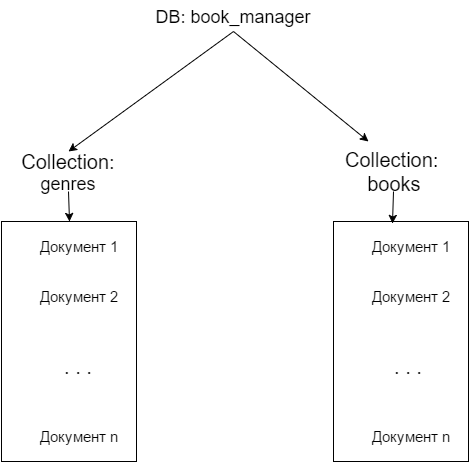

The diagram above was exported from draw.io. Its source (the exported page's mxGraphModel, read from the mxfile embedded in the PNG):
<mxGraphModel dx="1430" dy="769" grid="1" gridSize="10" guides="1" tooltips="1" connect="1" arrows="1" fold="1" page="1" pageScale="1" pageWidth="826" pageHeight="1169" background="#ffffff" math="0" shadow="0">
  <root>
    <mxCell id="0" />
    <mxCell id="1" parent="0" />
    <mxCell id="15" value="" style="whiteSpace=wrap;html=1;" vertex="1" parent="1">
      <mxGeometry x="148" y="350" width="135" height="240" as="geometry" />
    </mxCell>
    <mxCell id="2" value="&lt;font style=&quot;font-size: 18px&quot;&gt;DB: book_manager&lt;/font&gt;" style="text;html=1;strokeColor=none;fillColor=none;align=center;verticalAlign=middle;whiteSpace=wrap;" vertex="1" parent="1">
      <mxGeometry x="300" y="130" width="160" height="30" as="geometry" />
    </mxCell>
    <mxCell id="3" value="&lt;font style=&quot;font-size: 20px&quot;&gt;Collection:&lt;/font&gt;&lt;div&gt;&lt;font size=&quot;4&quot;&gt;genres&lt;/font&gt;&lt;/div&gt;" style="text;html=1;strokeColor=none;fillColor=none;align=center;verticalAlign=middle;whiteSpace=wrap;" vertex="1" parent="1">
      <mxGeometry x="160" y="280" width="110" height="40" as="geometry" />
    </mxCell>
    <UserObject label="&lt;font style=&quot;font-size: 20px&quot;&gt;Collection:&lt;/font&gt;&lt;div&gt;&lt;font style=&quot;font-size: 20px&quot;&gt;&amp;nbsp; &amp;nbsp; books&lt;/font&gt;&lt;/div&gt;" link="Colletction:genres" id="4">
      <mxCell style="text;html=1;" vertex="1" parent="1">
        <mxGeometry x="490" y="270" width="100" height="50" as="geometry" />
      </mxCell>
    </UserObject>
    <mxCell id="5" value="" style="endArrow=classic;html=1;exitX=0.5;exitY=1;entryX=0.5;entryY=0;" edge="1" parent="1" source="2" target="3">
      <mxGeometry width="50" height="50" relative="1" as="geometry">
        <mxPoint x="230" y="470" as="sourcePoint" />
        <mxPoint x="280" y="420" as="targetPoint" />
      </mxGeometry>
    </mxCell>
    <mxCell id="6" value="" style="endArrow=classic;html=1;exitX=0.5;exitY=1;entryX=0.25;entryY=0;" edge="1" parent="1" source="2" target="4">
      <mxGeometry width="50" height="50" relative="1" as="geometry">
        <mxPoint x="350" y="320" as="sourcePoint" />
        <mxPoint x="400" y="270" as="targetPoint" />
      </mxGeometry>
    </mxCell>
    <mxCell id="7" value="&lt;font style=&quot;font-size: 15px&quot;&gt;Документ 1&lt;/font&gt;" style="text;html=1;strokeColor=none;fillColor=none;align=center;verticalAlign=middle;whiteSpace=wrap;" vertex="1" parent="1">
      <mxGeometry x="180" y="360" width="90" height="30" as="geometry" />
    </mxCell>
    <mxCell id="9" value="&lt;font style=&quot;font-size: 15px&quot;&gt;Документ 2&lt;/font&gt;" style="text;html=1;strokeColor=none;fillColor=none;align=center;verticalAlign=middle;whiteSpace=wrap;" vertex="1" parent="1">
      <mxGeometry x="180" y="410" width="90" height="30" as="geometry" />
    </mxCell>
    <mxCell id="11" value="&lt;font style=&quot;font-size: 15px&quot;&gt;Документ n&lt;/font&gt;" style="text;html=1;strokeColor=none;fillColor=none;align=center;verticalAlign=middle;whiteSpace=wrap;" vertex="1" parent="1">
      <mxGeometry x="180" y="550" width="90" height="30" as="geometry" />
    </mxCell>
    <mxCell id="13" value="&lt;font style=&quot;font-size: 20px&quot;&gt;. . .&lt;/font&gt;" style="text;html=1;strokeColor=none;fillColor=none;align=center;verticalAlign=middle;whiteSpace=wrap;" vertex="1" parent="1">
      <mxGeometry x="180" y="480" width="90" height="30" as="geometry" />
    </mxCell>
    <mxCell id="17" value="" style="endArrow=classic;html=1;exitX=0.5;exitY=1;entryX=0.5;entryY=0;" edge="1" parent="1" source="3" target="15">
      <mxGeometry width="50" height="50" relative="1" as="geometry">
        <mxPoint x="330" y="450" as="sourcePoint" />
        <mxPoint x="380" y="400" as="targetPoint" />
      </mxGeometry>
    </mxCell>
    <mxCell id="20" value="" style="whiteSpace=wrap;html=1;" vertex="1" parent="1">
      <mxGeometry x="480" y="350" width="135" height="240" as="geometry" />
    </mxCell>
    <mxCell id="21" value="&lt;font style=&quot;font-size: 15px&quot;&gt;Документ 1&lt;/font&gt;" style="text;html=1;strokeColor=none;fillColor=none;align=center;verticalAlign=middle;whiteSpace=wrap;" vertex="1" parent="1">
      <mxGeometry x="512" y="360" width="90" height="30" as="geometry" />
    </mxCell>
    <mxCell id="22" value="&lt;font style=&quot;font-size: 15px&quot;&gt;Документ 2&lt;/font&gt;" style="text;html=1;strokeColor=none;fillColor=none;align=center;verticalAlign=middle;whiteSpace=wrap;" vertex="1" parent="1">
      <mxGeometry x="512" y="410" width="90" height="30" as="geometry" />
    </mxCell>
    <mxCell id="23" value="&lt;font style=&quot;font-size: 15px&quot;&gt;Документ n&lt;/font&gt;" style="text;html=1;strokeColor=none;fillColor=none;align=center;verticalAlign=middle;whiteSpace=wrap;" vertex="1" parent="1">
      <mxGeometry x="512" y="550" width="90" height="30" as="geometry" />
    </mxCell>
    <mxCell id="24" value="&lt;font style=&quot;font-size: 20px&quot;&gt;. . .&lt;/font&gt;" style="text;html=1;strokeColor=none;fillColor=none;align=center;verticalAlign=middle;whiteSpace=wrap;" vertex="1" parent="1">
      <mxGeometry x="510" y="480" width="90" height="30" as="geometry" />
    </mxCell>
    <mxCell id="25" value="" style="endArrow=classic;html=1;exitX=0.5;exitY=1;entryX=0.437;entryY=0.008;entryPerimeter=0;" edge="1" parent="1" source="4" target="20">
      <mxGeometry width="50" height="50" relative="1" as="geometry">
        <mxPoint x="430" y="340" as="sourcePoint" />
        <mxPoint x="400" y="420" as="targetPoint" />
      </mxGeometry>
    </mxCell>
  </root>
</mxGraphModel>